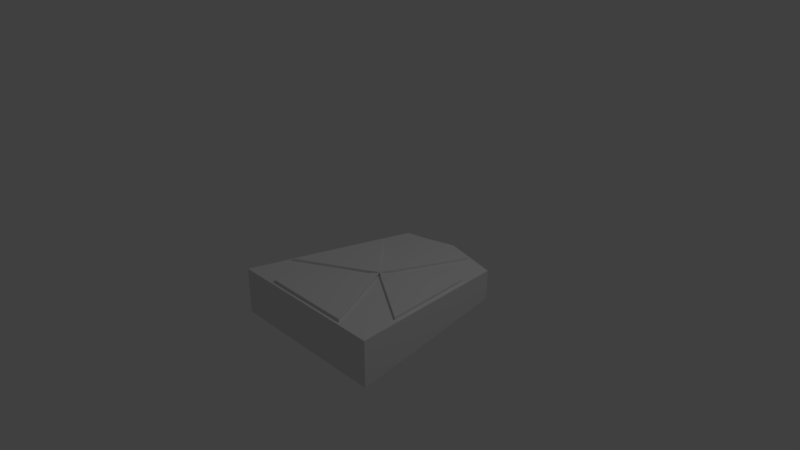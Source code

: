 # Source: ShogiRook.blend  (saved by Blender 2.78.0; exported with 4.5.12 LTS)
import bpy
from mathutils import Matrix  # noqa: F401  (used for matrix-valued properties, if any)

bpy.ops.wm.read_factory_settings(use_empty=True)
scene = bpy.context.scene
scene.name = 'Scene'

# ---- collections
col_collection_1 = bpy.data.collections.new('Collection 1'); scene.collection.children.link(col_collection_1)

# ---- world
world_world = bpy.data.worlds.new('World'); scene.world = world_world
world_world.color = (0.05088, 0.05088, 0.05088)
world_world.use_sun_shadow = False
world_world.sun_shadow_jitter_overblur = 0.0
world_world.cycles.sampling_method = 'MANUAL'

# ---- cameras
cam_camera = bpy.data.cameras.new('Camera')
cam_camera.clip_end = 100.0
cam_camera.lens = 35.0
cam_camera.sensor_width = 32.0
cam_camera.sensor_height = 18.0
cam_camera.ortho_scale = 7.314
cam_camera.dof.focus_distance = 0.0
cam_camera.dof.aperture_fstop = 128.0

# ---- lights
light_lamp = bpy.data.lights.new('Lamp', 'POINT')
light_lamp.transmission_factor = 0.0
light_lamp.cutoff_distance = 30.0
light_lamp.energy = 100.0
light_lamp.shadow_buffer_clip_start = 1.001
light_lamp.shadow_soft_size = 0.1
light_lamp.shadow_maximum_resolution = 0.006
light_lamp.use_absolute_resolution = True

# ---- meshes
me_plane = bpy.data.meshes.new('Plane')
me_plane.from_pydata([(-0.5537, -1.063, -0.1312), (0.0, 0.0, 0.0), (-0.8658, -0.5752, 1.49e-08), (-0.5537, -1.063, 1.49e-08), (0.003343, 1.236, 0.008854), (-0.6825, 0.6628, 1.49e-08), (-0.3315, 1.135, 1.49e-08), (0.3382, 1.135, 3.156e-08), (0.6892, 0.6628, 8.715e-10), (-2.618e-12, 0.00047, -0.1312), (0.5604, -1.063, 1.213e-08), (0.8725, -0.5752, -1.515e-08), (-0.8658, -0.5748, -0.1312), (0.003343, 1.236, -0.1223), (-0.6825, 0.6633, -0.1312), (-0.3315, 1.135, -0.1312), (0.3382, 1.135, -0.1312), (0.6892, 0.6633, -0.1312), (0.5604, -1.063, -0.1312), (0.8725, -0.5748, -0.1312)], [], [(3, 10, 1), (2, 1, 5), (15, 13, 16, 9), (17, 19, 9), (8, 1, 11), (6, 1, 7, 4), (12, 14, 9), (0, 9, 18), (3, 1, 9, 0), (1, 9, 19, 11), (1, 2, 12, 9), (1, 10, 18, 9), (10, 3, 0, 18), (7, 1, 9, 16), (6, 4, 13, 15), (11, 19, 17, 8), (2, 5, 14, 12), (8, 17, 9, 1), (1, 6, 15, 9), (4, 7, 16, 13), (5, 1, 9, 14)])
me_plane.use_remesh_preserve_volume = False
me_plane.use_remesh_preserve_attributes = False
me_plane.use_mirror_vertex_groups = False
me_plane.update()
me_cube = bpy.data.meshes.new('Cube')
me_cube.from_pydata([(-1.0, 12.03, 0.0), (1.0, 12.03, 0.0), (-0.6737, -12.03, 0.0), (0.6737, -12.03, 0.0), (1.236e-08, -13.97, 0.0), (1.0, 12.03, 1.895), (-0.6737, -12.03, 1.251), (0.6737, -12.03, 1.251), (1.236e-08, -13.97, 1.199), (-1.0, 12.03, 1.895)], [], [(0, 9, 5, 1), (2, 3, 4), (0, 1, 3, 2), (1, 5, 7, 3), (3, 7, 8, 4), (6, 9, 0, 2), (8, 6, 2, 4), (9, 6, 8, 7, 5)])
me_cube.use_remesh_preserve_volume = False
me_cube.use_remesh_preserve_attributes = False
me_cube.use_mirror_vertex_groups = False
me_cube.update()

# ---- objects
ob_plane = bpy.data.objects.new('Plane', me_plane)
ob_cube = bpy.data.objects.new('Cube', me_cube)
ob_lamp = bpy.data.objects.new('Lamp', light_lamp)
ob_camera = bpy.data.objects.new('Camera', cam_camera)

# ---- transforms, parenting, visibility, modifiers, constraints
ob_plane.location = (0.9922, -0.7144, 0.4131)
ob_plane.rotation_euler = (-0.08727, 0.0, 0.0)
ob_plane.lineart.crease_threshold = 0.0
ob_cube.location = (0.9922, -0.7144, -0.09152)
ob_cube.scale = (1.0, -0.09178, 0.3)
ob_cube.lineart.crease_threshold = 0.0
ob_lamp.location = (4.076, 1.005, 5.904)
ob_lamp.rotation_euler = (0.6503, 0.05522, 1.866)
ob_lamp.lock_rotations_4d = False
ob_lamp.empty_display_type = 'ARROWS'
ob_lamp.color = (0.0, 0.0, 0.0, 0.0)
ob_lamp.lineart.crease_threshold = 0.0
ob_camera.location = (7.481, -6.508, 5.344)
ob_camera.rotation_euler = (1.109, 0.0, 0.8149)
ob_camera.lock_rotations_4d = False
ob_camera.empty_display_type = 'ARROWS'
ob_camera.color = (0.0, 0.0, 0.0, 0.0)
ob_camera.display_type = 'WIRE'
ob_camera.lineart.crease_threshold = 0.0

# ---- collection membership
col_collection_1.objects.link(ob_plane)
col_collection_1.objects.link(ob_cube)
col_collection_1.objects.link(ob_lamp)
col_collection_1.objects.link(ob_camera)

# ---- scene / render settings (as saved in the file)
scene.camera = ob_camera
scene.frame_start = 1; scene.frame_end = 250; scene.frame_set(1)
scene.render.engine = 'BLENDER_EEVEE_NEXT'
scene.render.resolution_percentage = 50
scene.render.dither_intensity = 0.0
scene.cycles.use_denoising = False
scene.cycles.samples = 128
scene.cycles.sampling_pattern = 'TABULATED_SOBOL'
scene.cycles.light_sampling_threshold = 0.0
scene.cycles.use_adaptive_sampling = False
scene.cycles.use_light_tree = False
scene.cycles.blur_glossy = 0.0
scene.cycles.sample_clamp_indirect = 0.0
scene.view_settings.view_transform = 'Standard'
bpy.context.view_layer.update()
